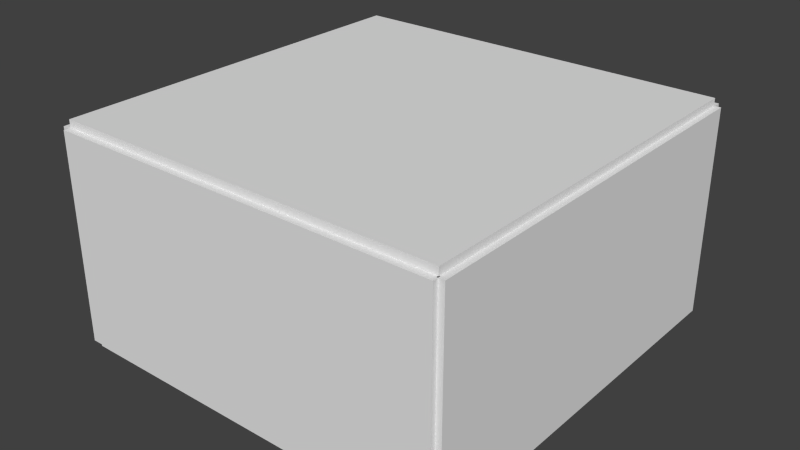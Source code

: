 # Source: eyerok.blend  (saved by Blender 2.76.0; exported with 4.5.12 LTS)
import bpy
from mathutils import Matrix  # noqa: F401  (used for matrix-valued properties, if any)

bpy.ops.wm.read_factory_settings(use_empty=True)
scene = bpy.context.scene
scene.name = 'Scene'

# ---- collections
col_collection_1 = bpy.data.collections.new('Collection 1'); scene.collection.children.link(col_collection_1)

# ---- world
world_world = bpy.data.worlds.new('World'); scene.world = world_world
world_world.color = (0.05088, 0.05088, 0.05088)
world_world.use_sun_shadow = False
world_world.sun_shadow_jitter_overblur = 0.0
world_world.cycles.sampling_method = 'MANUAL'
world_world.cycles.sample_map_resolution = 256

# ---- meshes
me_cube_006 = bpy.data.meshes.new('Cube.006')
me_cube_006.from_pydata([(-2.896, -1.0, -1.741), (-2.896, -1.0, -1.291), (-2.896, 1.0, -1.741), (-2.896, 1.0, -1.291), (-2.239, -1.0, -1.741), (-2.239, -1.0, -1.291), (-2.239, 1.0, -1.741), (-2.239, 1.0, -1.291)], [], [(1, 3, 2, 0), (3, 7, 6, 2), (7, 5, 4, 6), (5, 1, 0, 4), (0, 2, 6, 4), (5, 7, 3, 1)])
_uv = me_cube_006.uv_layers.new(name='UVMap')
_uv.uv.foreach_set('vector', [-1.239, -1.239, 2.239, -1.239, 2.239, 2.239, -1.239, 2.239, -1.239, -1.239, 2.239, -1.239, 2.239, 2.239, -1.239, 2.239, -1.239, -1.239, 2.239, -1.239, 2.239, 2.239, -1.239, 2.239, -1.239, -1.239, 2.239, -1.239, 2.239, 2.239, -1.239, 2.239, -1.239, -1.239, 2.239, -1.239, 2.239, 2.239, -1.239, 2.239, -1.239, -1.239, 2.239, -1.239, 2.239, 2.239, -1.239, 2.239])
me_cube_006.use_remesh_preserve_volume = False
me_cube_006.use_remesh_preserve_attributes = False
me_cube_006.use_mirror_vertex_groups = False
me_cube_006.update()
me_cube_002 = bpy.data.meshes.new('Cube.002')
me_cube_002.from_pydata([(0.8881, -3.345, -1.0), (0.8881, -3.345, 2.217), (0.8881, 2.758, -1.0), (0.8881, 2.758, 2.217), (1.0, -3.345, -1.0), (1.0, -3.345, 2.217), (1.0, 2.758, -1.0), (1.0, 2.758, 2.217)], [], [(1, 3, 2, 0), (3, 7, 6, 2), (7, 5, 4, 6), (5, 1, 0, 4), (0, 2, 6, 4), (5, 7, 3, 1)])
_uv = me_cube_002.uv_layers.new(name='UVMap')
_uv.uv.foreach_set('vector', [-2.549, -2.549, 3.549, -2.549, 3.549, 3.549, -2.549, 3.549, -2.549, -2.549, 3.549, -2.549, 3.549, 3.549, -2.549, 3.549, -2.549, -2.549, 3.549, -2.549, 3.549, 3.549, -2.549, 3.549, -2.549, -2.549, 3.549, -2.549, 3.549, 3.549, -2.549, 3.549, -2.549, -2.549, 3.549, -2.549, 3.549, 3.549, -2.549, 3.549, -2.549, -2.549, 3.549, -2.549, 3.549, 3.549, -2.549, 3.549])
me_cube_002.use_remesh_preserve_volume = False
me_cube_002.use_remesh_preserve_attributes = False
me_cube_002.use_mirror_vertex_groups = False
me_cube_002.update()
me_cube_001 = bpy.data.meshes.new('Cube.001')
me_cube_001.from_pydata([(-3.033, -3.033, -1.394), (-3.033, -3.033, -1.263), (-3.033, 3.033, -1.394), (-3.033, 3.033, -1.263), (3.033, -3.033, -1.394), (3.033, -3.033, -1.263), (3.033, 3.033, -1.394), (3.033, 3.033, -1.263)], [], [(1, 3, 2, 0), (3, 7, 6, 2), (7, 5, 4, 6), (5, 1, 0, 4), (0, 2, 6, 4), (5, 7, 3, 1)])
_uv = me_cube_001.uv_layers.new(name='UVMap')
_uv.uv.foreach_set('vector', [-2.378, -2.378, 3.378, -2.378, 3.378, 3.378, -2.378, 3.378, -2.378, -2.378, 3.378, -2.378, 3.378, 3.378, -2.378, 3.378, -2.378, -2.378, 3.378, -2.378, 3.378, 3.378, -2.378, 3.378, -2.378, -2.378, 3.378, -2.378, 3.378, 3.378, -2.378, 3.378, -2.378, -2.378, 3.378, -2.378, 3.378, 3.378, -2.378, 3.378, -2.378, -2.378, 3.378, -2.378, 3.378, 3.378, -2.378, 3.378])
me_cube_001.use_remesh_preserve_volume = False
me_cube_001.use_remesh_preserve_attributes = False
me_cube_001.use_mirror_vertex_groups = False
me_cube_001.update()
me_cube_003 = bpy.data.meshes.new('Cube.003')
me_cube_003.from_pydata([(0.8881, -3.345, -1.0), (0.8881, -3.345, 2.217), (0.8881, 2.758, -1.0), (0.8881, 2.758, 2.217), (1.0, -3.345, -1.0), (1.0, -3.345, 2.217), (1.0, 2.758, -1.0), (1.0, 2.758, 2.217)], [], [(1, 3, 2, 0), (3, 7, 6, 2), (7, 5, 4, 6), (5, 1, 0, 4), (0, 2, 6, 4), (5, 7, 3, 1)])
_uv = me_cube_003.uv_layers.new(name='UVMap')
_uv.uv.foreach_set('vector', [-2.549, -2.549, 3.549, -2.549, 3.549, 3.549, -2.549, 3.549, -2.549, -2.549, 3.549, -2.549, 3.549, 3.549, -2.549, 3.549, -2.549, -2.549, 3.549, -2.549, 3.549, 3.549, -2.549, 3.549, -2.549, -2.549, 3.549, -2.549, 3.549, 3.549, -2.549, 3.549, -2.549, -2.549, 3.549, -2.549, 3.549, 3.549, -2.549, 3.549, -2.549, -2.549, 3.549, -2.549, 3.549, 3.549, -2.549, 3.549])
me_cube_003.use_remesh_preserve_volume = False
me_cube_003.use_remesh_preserve_attributes = False
me_cube_003.use_mirror_vertex_groups = False
me_cube_003.update()
me_cube_004 = bpy.data.meshes.new('Cube.004')
me_cube_004.from_pydata([(-2.582, 2.758, -1.0), (-2.582, 2.758, 2.217), (-2.582, 2.878, -1.0), (-2.582, 2.878, 2.217), (3.487, 2.758, -1.0), (3.487, 2.758, 2.217), (3.487, 2.878, -1.0), (3.487, 2.878, 2.217)], [], [(1, 3, 2, 0), (3, 7, 6, 2), (7, 5, 4, 6), (5, 1, 0, 4), (0, 2, 6, 4), (5, 7, 3, 1)])
_uv = me_cube_004.uv_layers.new(name='UVMap')
_uv.uv.foreach_set('vector', [-2.549, -2.549, 3.549, -2.549, 3.549, 3.549, -2.549, 3.549, -2.549, -2.549, 3.549, -2.549, 3.549, 3.549, -2.549, 3.549, -2.549, -2.549, 3.549, -2.549, 3.549, 3.549, -2.549, 3.549, -2.549, -2.549, 3.549, -2.549, 3.549, 3.549, -2.549, 3.549, -2.549, -2.549, 3.549, -2.549, 3.549, 3.549, -2.549, 3.549, -2.549, -2.549, 3.549, -2.549, 3.549, 3.549, -2.549, 3.549])
me_cube_004.use_remesh_preserve_volume = False
me_cube_004.use_remesh_preserve_attributes = False
me_cube_004.use_mirror_vertex_groups = False
me_cube_004.update()
me_cube_005 = bpy.data.meshes.new('Cube.005')
me_cube_005.from_pydata([(-2.582, 2.758, -1.0), (-2.582, 2.758, 2.217), (-2.582, 2.878, -1.0), (-2.582, 2.878, 2.217), (3.487, 2.758, -1.0), (3.487, 2.758, 2.217), (3.487, 2.878, -1.0), (3.487, 2.878, 2.217)], [], [(1, 3, 2, 0), (3, 7, 6, 2), (7, 5, 4, 6), (5, 1, 0, 4), (0, 2, 6, 4), (5, 7, 3, 1)])
_uv = me_cube_005.uv_layers.new(name='UVMap')
_uv.uv.foreach_set('vector', [-2.549, -2.549, 3.549, -2.549, 3.549, 3.549, -2.549, 3.549, -2.549, -2.549, 3.549, -2.549, 3.549, 3.549, -2.549, 3.549, -2.549, -2.549, 3.549, -2.549, 3.549, 3.549, -2.549, 3.549, -2.549, -2.549, 3.549, -2.549, 3.549, 3.549, -2.549, 3.549, -2.549, -2.549, 3.549, -2.549, 3.549, 3.549, -2.549, 3.549, -2.549, -2.549, 3.549, -2.549, 3.549, 3.549, -2.549, 3.549])
me_cube_005.use_remesh_preserve_volume = False
me_cube_005.use_remesh_preserve_attributes = False
me_cube_005.use_mirror_vertex_groups = False
me_cube_005.update()
me_cube_007 = bpy.data.meshes.new('Cube.007')
me_cube_007.from_pydata([(-3.033, -3.033, -1.394), (-3.033, -3.033, -1.263), (-3.033, 3.033, -1.394), (-3.033, 3.033, -1.263), (3.033, -3.033, -1.394), (3.033, -3.033, -1.263), (3.033, 3.033, -1.394), (3.033, 3.033, -1.263)], [], [(1, 3, 2, 0), (3, 7, 6, 2), (7, 5, 4, 6), (5, 1, 0, 4), (0, 2, 6, 4), (5, 7, 3, 1)])
_uv = me_cube_007.uv_layers.new(name='UVMap')
_uv.uv.foreach_set('vector', [-2.378, -2.378, 3.378, -2.378, 3.378, 3.378, -2.378, 3.378, -2.378, -2.378, 3.378, -2.378, 3.378, 3.378, -2.378, 3.378, -2.378, -2.378, 3.378, -2.378, 3.378, 3.378, -2.378, 3.378, -2.378, -2.378, 3.378, -2.378, 3.378, 3.378, -2.378, 3.378, -2.378, -2.378, 3.378, -2.378, 3.378, 3.378, -2.378, 3.378, -2.378, -2.378, 3.378, -2.378, 3.378, 3.378, -2.378, 3.378])
me_cube_007.use_remesh_preserve_volume = False
me_cube_007.use_remesh_preserve_attributes = False
me_cube_007.use_mirror_vertex_groups = False
me_cube_007.update()

# ---- objects
ob_cube_005 = bpy.data.objects.new('Cube.005', me_cube_006)
ob_cube_001 = bpy.data.objects.new('Cube.001', me_cube_002)
ob_cube = bpy.data.objects.new('Cube', me_cube_001)
ob_cube_002 = bpy.data.objects.new('Cube.002', me_cube_003)
ob_cube_003 = bpy.data.objects.new('Cube.003', me_cube_004)
ob_cube_004 = bpy.data.objects.new('Cube.004', me_cube_005)
ob_cube_006 = bpy.data.objects.new('Cube.006', me_cube_007)

# ---- transforms, parenting, visibility, modifiers, constraints
ob_cube_005.location = (-0.168, 0.3275, 1.418)
ob_cube_005.lineart.crease_threshold = 0.0
ob_cube_001.location = (-4.03, 0.2862, 0.7036)
ob_cube_001.lineart.crease_threshold = 0.0
ob_cube.location = (0.0, 0.0, 0.9486)
ob_cube.lineart.crease_threshold = 0.0
ob_cube_002.location = (2.131, 0.2862, 0.7036)
ob_cube_002.lineart.crease_threshold = 0.0
ob_cube_003.location = (-0.4456, 0.2862, 0.7036)
ob_cube_003.lineart.crease_threshold = 0.0
ob_cube_004.location = (-0.4456, -5.898, 0.7036)
ob_cube_004.lineart.crease_threshold = 0.0
ob_cube_006.location = (0.0, 0.0, 4.3)
ob_cube_006.lineart.crease_threshold = 0.0

# ---- collection membership
col_collection_1.objects.link(ob_cube_005)
col_collection_1.objects.link(ob_cube_001)
col_collection_1.objects.link(ob_cube)
col_collection_1.objects.link(ob_cube_002)
col_collection_1.objects.link(ob_cube_003)
col_collection_1.objects.link(ob_cube_004)
col_collection_1.objects.link(ob_cube_006)

# ---- scene / render settings (as saved in the file)
scene.frame_start = 1; scene.frame_end = 250; scene.frame_set(1)
scene.render.engine = 'BLENDER_EEVEE_NEXT'
scene.render.resolution_percentage = 50
scene.render.dither_intensity = 0.0
scene.cycles.use_denoising = False
scene.cycles.samples = 10
scene.cycles.sampling_pattern = 'TABULATED_SOBOL'
scene.cycles.light_sampling_threshold = 0.0
scene.cycles.use_adaptive_sampling = False
scene.cycles.use_light_tree = False
scene.cycles.blur_glossy = 0.0
scene.cycles.pixel_filter_type = 'GAUSSIAN'
scene.cycles.sample_clamp_indirect = 0.0
scene.view_settings.view_transform = 'Standard'
bpy.context.view_layer.update()

# ---- added for rendering (the .blend has no active camera and no usable light): camera, sun
cam_auto = bpy.data.cameras.new('AutoCamera')
cam_auto.lens = 50.0
cam_auto.sensor_width = 36.0
cam_auto.clip_end = 1000.0
ob_auto_camera = bpy.data.objects.new('AutoCamera', cam_auto)
scene.collection.objects.link(ob_auto_camera)
ob_auto_camera.location = (8.83174, -10.5928, 8.36619)
ob_auto_camera.rotation_euler = (1.09748, -7.21219e-08, 0.694738)
scene.camera = ob_auto_camera
light_auto_sun = bpy.data.lights.new('AutoSun', 'SUN')
light_auto_sun.energy = 3.0
light_auto_sun.angle = 0.0523599
ob_auto_sun = bpy.data.objects.new('AutoSun', light_auto_sun)
scene.collection.objects.link(ob_auto_sun)
ob_auto_sun.rotation_euler = (0.872665, 0.174533, 0.523599)
bpy.context.view_layer.update()

